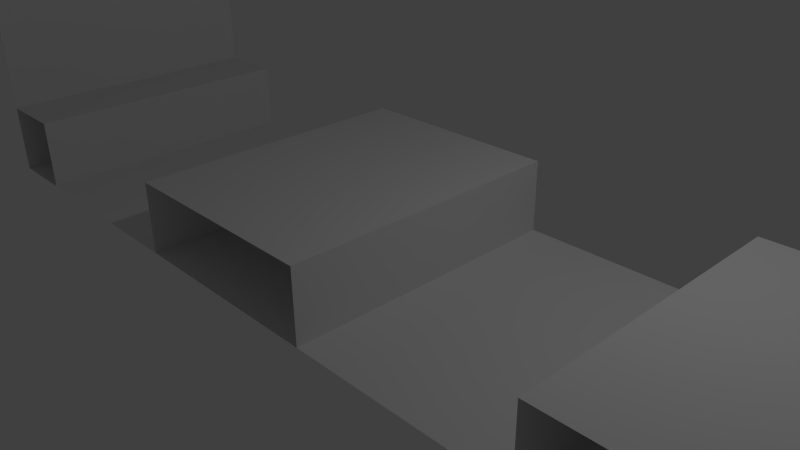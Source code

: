 # Source: PieceAvecVentilateur.blend  (saved by Blender 2.73.0; exported with 4.5.12 LTS)
import bpy
from mathutils import Matrix  # noqa: F401  (used for matrix-valued properties, if any)

bpy.ops.wm.read_factory_settings(use_empty=True)
scene = bpy.context.scene
scene.name = 'Scene'

# ---- collections
col_collection_1 = bpy.data.collections.new('Collection 1'); scene.collection.children.link(col_collection_1)

# ---- world
world_world = bpy.data.worlds.new('World'); scene.world = world_world
world_world.color = (0.05088, 0.05088, 0.05088)
world_world.use_sun_shadow = False
world_world.sun_shadow_jitter_overblur = 0.0
world_world.cycles.sampling_method = 'MANUAL'
world_world.cycles.sample_map_resolution = 256

# ---- cameras
cam_camera = bpy.data.cameras.new('Camera')
cam_camera.clip_end = 100.0
cam_camera.lens = 35.0
cam_camera.sensor_width = 32.0
cam_camera.sensor_height = 18.0
cam_camera.ortho_scale = 7.314
cam_camera.dof.focus_distance = 0.0
cam_camera.dof.aperture_fstop = 128.0

# ---- lights
light_lamp = bpy.data.lights.new('Lamp', 'POINT')
light_lamp.transmission_factor = 0.0
light_lamp.cutoff_distance = 30.0
light_lamp.energy = 100.0
light_lamp.shadow_buffer_clip_start = 1.001
light_lamp.shadow_soft_size = 0.1
light_lamp.shadow_maximum_resolution = 0.006
light_lamp.use_absolute_resolution = True
light_lamp.cycles.use_multiple_importance_sampling = False

# ---- meshes
me_ventilateur = bpy.data.meshes.new('Ventilateur')
me_ventilateur.from_pydata([(4.0, 0.0, 2.0), (4.0, 1.0, 2.0), (4.0, 1.0, -2.0), (1.0, 1.0, 2.0), (1.0, 1.0, -2.0), (-2.0, 1.0, -2.0), (1.0, 0.0, -2.0), (-2.0, 0.0, 2.0), (-2.0, 1.0, 2.0), (-5.0, 1.0, 2.0), (-5.0, 1.0, -2.0), (-6.0, 1.0, -2.0), (-5.0, 0.0, -2.0), (-2.0, 6.11, -0.6234), (-2.0, 6.11, 0.6234), (-6.0, 6.11, 0.6234), (-6.0, 6.11, -0.6234), (-6.0, 6.11, -0.7734), (-2.0, 6.11, -0.7734), (-6.0, 6.11, 0.7734), (-1.85, 6.11, 0.7734), (-1.85, 6.236, 0.7734), (-6.0, 4.276, -0.6234), (-6.0, 4.126, -0.6234), (-2.0, 6.11, 0.7734), (-1.85, 6.236, -0.7734), (-1.85, 6.236, 0.0), (-1.85, 6.11, 0.0), (-1.85, 6.11, -0.7734), (-6.0, 4.126, -0.7734), (-6.0, 6.236, -0.7734), (-1.85, 6.11, -0.6234), (-1.85, 6.11, 0.6234), (-6.0, 4.126, 0.7734), (-6.0, 4.126, 0.6234), (-6.0, 4.276, 0.6234), (-6.0, 4.276, 0.7734), (-6.0, 4.276, -0.7734), (-6.0, 6.236, 0.7734), (-1.848, 6.239, -2.0), (-1.848, 6.239, 2.0), (0.562, 6.239, 2.0), (-1.848, 6.016, -2.0), (0.562, 6.016, -2.0), (0.562, 6.016, 2.0), (0.562, 6.239, -2.0), (6.0, 1.0, 2.0), (6.0, 1.0, -2.0), (8.106, 0.0164, 1.995), (4.0, 0.0, -2.0), (1.0, 0.0, 2.0), (-2.0, 0.0, -2.0), (-6.0, 1.0, 2.0), (-5.0, 0.0, 2.0), (-1.848, 6.016, 2.0), (8.106, 0.0164, -2.005), (6.0, 0.0, -1.982), (6.0, 0.0, 1.982), (-6.0, 6.236, -2.0), (-6.0, 8.22, 0.0), (-6.0, 6.236, 2.0), (6.0, 0.0, 2.0), (-6.0, 0.0, 2.0), (-6.0, 0.0, -2.0), (-6.0, 1.35, -2.0), (-6.0, 2.7, -2.0), (-6.0, 2.7, 2.0), (-6.0, 1.35, 2.0), (-6.0, 4.05, -2.0), (-6.0, 5.4, 2.0), (-6.0, 4.05, 2.0), (-6.0, 6.732, 2.0), (-6.0, 8.22, 0.7734), (-6.0, 8.22, 2.0), (-6.0, 7.724, 2.0), (-6.0, 5.4, -2.0), (-6.0, 8.22, -0.7734), (-6.0, 7.228, -2.0), (-6.0, 7.724, -2.0), (-6.0, 6.732, -2.0), (-6.0, 7.228, 2.0), (-6.0, 8.22, -2.0), (6.0, 0.0, -2.0)], [], [(0, 1, 2), (3, 4, 5), (6, 4, 3), (7, 8, 5), (9, 10, 11), (12, 10, 9), (13, 14, 15), (16, 17, 18), (19, 20, 21), (13, 22, 23), (14, 24, 19), (25, 26, 27), (18, 28, 29), (17, 30, 25), (13, 31, 32), (20, 33, 34), (31, 23, 29), (14, 35, 36), (18, 37, 22), (24, 36, 33), (14, 32, 34), (38, 26, 30), (39, 40, 41), (42, 43, 44), (45, 41, 44), (40, 39, 42), (46, 47, 2), (47, 46, 48), (49, 0, 2), (8, 3, 5), (50, 6, 3), (51, 7, 5), (52, 9, 11), (53, 12, 9), (16, 13, 15), (13, 16, 18), (38, 19, 21), (31, 13, 23), (15, 14, 19), (27, 28, 25), (21, 20, 27), (27, 26, 21), (37, 18, 29), (28, 17, 25), (14, 13, 32), (32, 20, 34), (28, 31, 29), (24, 14, 36), (13, 18, 22), (20, 24, 33), (35, 14, 34), (26, 38, 21), (26, 25, 30), (45, 39, 41), (54, 42, 44), (43, 45, 44), (54, 40, 42), (1, 46, 2), (55, 47, 48), (56, 55, 48), (57, 56, 48), (58, 59, 60), (61, 62, 63), (64, 62, 63), (65, 66, 67), (68, 69, 70), (59, 71, 60), (72, 73, 74), (59, 72, 71), (68, 70, 66), (67, 62, 64), (66, 65, 68), (60, 75, 58), (76, 77, 78), (59, 58, 79), (67, 64, 65), (68, 75, 69), (80, 72, 74), (79, 76, 59), (76, 78, 81), (60, 69, 75), (71, 72, 80), (79, 77, 76), (82, 61, 63)])
_uv = me_ventilateur.uv_layers.new(name='UVMap')
_uv.uv.foreach_set('vector', [0.9859, 0.5931, 0.9382, 0.5812, 0.9859, 0.3905, 0.2379, 0.6423, 0.12, 0.485, 0.2379, 0.3966, 0.8929, 0.5945, 0.9406, 0.6064, 0.8929, 0.7971, 0.9643, 0.3767, 0.9166, 0.3647, 0.9643, 0.174, 0.9896, 0.7971, 0.9419, 0.6064, 0.9896, 0.5945, 0.8892, 0.3905, 0.9369, 0.4024, 0.8892, 0.5931, 0.511, 0.8363, 0.511, 0.8975, 0.3144, 0.8975, 0.7074, 0.08681, 0.7074, 0.07943, 0.9039, 0.07943, 0.5478, 0.9168, 0.7517, 0.9168, 0.7517, 0.9229, 0.2312, 0.9189, 0.01501, 0.9255, 0.01173, 0.9189, 0.7443, 0.893, 0.7443, 0.9004, 0.5478, 0.9004, 0.5426, 0.6905, 0.5426, 0.7285, 0.5364, 0.7285, 0.7465, 0.9243, 0.7538, 0.9278, 0.5478, 0.9278, 0.7074, 0.1607, 0.7074, 0.1546, 0.9113, 0.1546, 0.7571, 0.08817, 0.7644, 0.08817, 0.7644, 0.1494, 0.2379, 0.884, 0.01197, 0.8914, 0.01173, 0.884, 0.2379, 0.8927, 0.01197, 0.9001, 0.01173, 0.8927, 0.2281, 0.8578, 0.01198, 0.8652, 0.01173, 0.8578, 0.2281, 0.9015, 0.01198, 0.9088, 0.01173, 0.9015, 0.4489, 0.911, 0.2328, 0.9176, 0.2295, 0.911, 0.2105, 0.853, 0.2178, 0.8564, 0.01173, 0.8564, 0.2393, 0.6274, 0.4468, 0.6274, 0.2532, 0.7022, 0.4449, 0.3966, 0.5464, 0.5649, 0.4449, 0.6261, 0.2393, 0.3966, 0.3408, 0.4577, 0.2393, 0.6261, 0.978, 0.174, 0.989, 0.3703, 0.978, 0.3709, 0.542, 0.9482, 0.531, 0.7519, 0.542, 0.7513, 0.6357, 0.8143, 0.5478, 0.6385, 0.6357, 0.5945, 0.706, 0.1986, 0.706, 0.3952, 0.5918, 0.395, 0.9153, 0.186, 0.8676, 0.3767, 0.8676, 0.174, 0.1186, 0.5538, 0.0006828, 0.6423, 0.0006828, 0.3966, 0.8929, 0.9951, 0.8929, 0.7985, 0.9421, 0.9951, 0.8878, 0.4024, 0.8401, 0.5931, 0.8401, 0.3905, 0.8729, 0.9832, 0.8252, 0.9951, 0.8252, 0.7924, 0.7747, 0.989, 0.7747, 0.7924, 0.8238, 0.989, 0.566, 0.8156, 0.7537, 0.8741, 0.5478, 0.8741, 0.7443, 0.8916, 0.5478, 0.8916, 0.7443, 0.8843, 0.5478, 0.9154, 0.5478, 0.9092, 0.7517, 0.9154, 0.4251, 0.9269, 0.4191, 0.9304, 0.2191, 0.9269, 0.5478, 0.8755, 0.7443, 0.8755, 0.5478, 0.8829, 0.3589, 0.7753, 0.3589, 0.7373, 0.3651, 0.7373, 0.3575, 0.7753, 0.3514, 0.7753, 0.3514, 0.7373, 0.7658, 0.08817, 0.772, 0.08817, 0.772, 0.1262, 0.2358, 0.9189, 0.452, 0.9255, 0.2326, 0.9255, 0.7516, 0.9079, 0.5478, 0.9017, 0.7518, 0.9017, 0.5364, 0.6883, 0.5437, 0.6274, 0.5437, 0.6892, 0.2377, 0.8665, 0.2379, 0.8739, 0.01173, 0.8739, 0.2377, 0.8753, 0.2379, 0.8826, 0.01173, 0.8826, 0.2279, 0.9102, 0.2281, 0.9176, 0.01173, 0.9176, 0.4456, 0.9015, 0.4459, 0.9088, 0.2295, 0.9088, 0.2178, 0.9269, 0.2117, 0.9304, 0.01173, 0.9269, 0.7106, 0.1661, 0.9268, 0.1727, 0.7074, 0.1727, 0.9113, 0.03869, 0.7074, 0.0006828, 0.9113, 0.0006828, 0.9113, 0.04006, 0.9113, 0.07807, 0.7074, 0.07807, 0.3421, 0.4577, 0.4436, 0.3966, 0.4436, 0.6261, 0.5478, 0.5931, 0.5478, 0.3966, 0.6662, 0.5931, 0.7623, 0.7924, 0.7733, 0.7924, 0.7623, 0.989, 0.9766, 0.3703, 0.9657, 0.3709, 0.9657, 0.174, 0.725, 0.7703, 0.637, 0.8143, 0.637, 0.5945, 0.5918, 0.0006828, 0.706, 0.0009152, 0.5918, 0.1973, 0.6676, 0.3977, 0.7711, 0.3966, 0.7711, 0.5931, 0.7074, 0.3462, 0.7985, 0.174, 0.7985, 0.3952, 0.7263, 0.5945, 0.8238, 0.6928, 0.7263, 0.7911, 0.5904, 0.3952, 0.0006828, 0.3952, 0.0006829, 0.1986, 0.1278, 0.6436, 0.1278, 0.8511, 0.06491, 0.6649, 0.1955, 0.6436, 0.1955, 0.8402, 0.1291, 0.8402, 0.06354, 0.6436, 0.06354, 0.8511, 0.0006828, 0.8299, 0.5124, 0.7513, 0.5297, 0.8726, 0.5124, 0.8898, 0.7557, 0.08817, 0.7557, 0.1484, 0.7313, 0.1484, 0.5124, 0.6274, 0.535, 0.6579, 0.5124, 0.7499, 0.8915, 0.5945, 0.8915, 0.7911, 0.8252, 0.7911, 0.8662, 0.3706, 0.7999, 0.3706, 0.8662, 0.174, 0.2393, 0.9001, 0.2393, 0.7035, 0.3056, 0.7035, 0.9434, 0.9993, 0.9434, 0.7985, 0.9836, 0.8069, 0.4272, 0.7811, 0.4272, 0.7035, 0.4462, 0.7189, 0.9127, 0.1391, 0.9127, 0.0006828, 0.93, 0.01785, 0.7724, 0.5931, 0.7724, 0.3966, 0.8388, 0.3966, 0.4481, 0.6274, 0.511, 0.6486, 0.4481, 0.8349, 0.3311, 0.8148, 0.3311, 0.7373, 0.35, 0.7995, 0.307, 0.7035, 0.3297, 0.7956, 0.307, 0.826, 0.7074, 0.1532, 0.7074, 0.08817, 0.73, 0.09731, 0.237, 0.8445, 0.1968, 0.8361, 0.237, 0.6436, 0.3311, 0.7204, 0.4258, 0.7204, 0.3499, 0.7359, 0.3311, 0.719, 0.3499, 0.7035, 0.4258, 0.719, 0.5904, 0.0006828, 0.5904, 0.1973, 0.0006828, 0.0006829])
me_ventilateur.use_remesh_preserve_volume = False
me_ventilateur.use_remesh_preserve_attributes = False
me_ventilateur.use_mirror_vertex_groups = False
me_ventilateur.update()

# ---- objects
ob_lamp = bpy.data.objects.new('Lamp', light_lamp)
ob_camera = bpy.data.objects.new('Camera', cam_camera)
ob_ventilateur = bpy.data.objects.new('Ventilateur', me_ventilateur)

# ---- transforms, parenting, visibility, modifiers, constraints
ob_lamp.location = (4.076, 1.005, 5.904)
ob_lamp.rotation_euler = (0.6503, 0.05522, 1.866)
ob_lamp.lock_rotations_4d = False
ob_lamp.empty_display_type = 'ARROWS'
ob_lamp.color = (0.0, 0.0, 0.0, 0.0)
ob_lamp.lineart.crease_threshold = 0.0
ob_camera.location = (7.481, -6.508, 5.344)
ob_camera.rotation_euler = (1.109, 0.01082, 0.8149)
ob_camera.lock_rotations_4d = False
ob_camera.empty_display_type = 'ARROWS'
ob_camera.color = (0.0, 0.0, 0.0, 0.0)
ob_camera.display_type = 'WIRE'
ob_camera.lineart.crease_threshold = 0.0
ob_ventilateur.location = (0.0, 0.0, 0.0)
ob_ventilateur.rotation_euler = (1.571, -0.0, 0.0)
ob_ventilateur.lineart.crease_threshold = 0.0

# ---- collection membership
col_collection_1.objects.link(ob_lamp)
col_collection_1.objects.link(ob_camera)
col_collection_1.objects.link(ob_ventilateur)

# ---- scene / render settings (as saved in the file)
scene.camera = ob_camera
scene.frame_start = 1; scene.frame_end = 250; scene.frame_set(1)
scene.render.engine = 'BLENDER_EEVEE_NEXT'
scene.render.resolution_percentage = 50
scene.render.dither_intensity = 0.0
scene.cycles.use_denoising = False
scene.cycles.samples = 10
scene.cycles.sampling_pattern = 'TABULATED_SOBOL'
scene.cycles.light_sampling_threshold = 0.0
scene.cycles.use_adaptive_sampling = False
scene.cycles.use_light_tree = False
scene.cycles.blur_glossy = 0.0
scene.cycles.pixel_filter_type = 'GAUSSIAN'
scene.cycles.sample_clamp_indirect = 0.0
scene.view_settings.view_transform = 'Standard'
bpy.context.view_layer.update()
